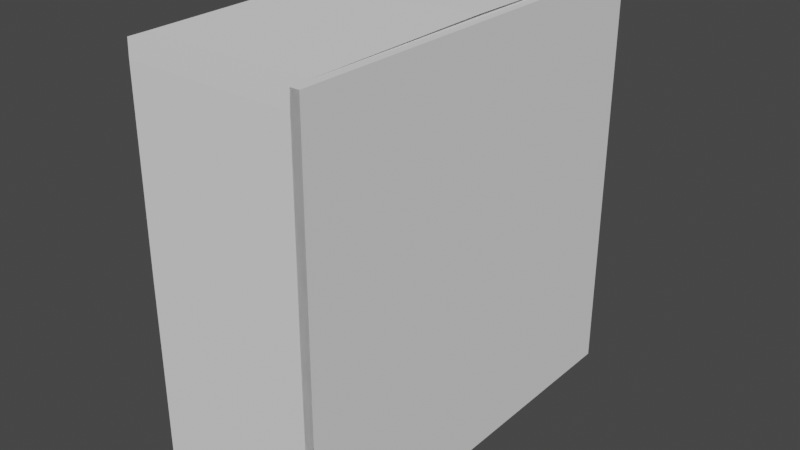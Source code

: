 # Source: SmallBookcase.blend  (saved by Blender 2.83.19; exported with 4.5.12 LTS)
import bpy
from mathutils import Matrix  # noqa: F401  (used for matrix-valued properties, if any)

bpy.ops.wm.read_factory_settings(use_empty=True)
scene = bpy.context.scene
scene.name = 'Scene'

# ---- collections
col_collection = bpy.data.collections.new('Collection'); scene.collection.children.link(col_collection)

# ---- world
world_world = bpy.data.worlds.new('World'); scene.world = world_world
world_world.use_nodes = True; world_world.node_tree.nodes.clear()
_N = world_world.node_tree.nodes; _L = world_world.node_tree.links
n0 = _N.new('ShaderNodeOutputWorld'); n0.name = 'World Output'; n0.location = (300, 300)
n1 = _N.new('ShaderNodeBackground'); n1.name = 'Background'; n1.location = (10, 300)
n1.inputs[0].default_value = (0.05088, 0.05088, 0.05088, 1.0)
_L.new(n1.outputs[0], n0.inputs[0])
n0.is_active_output = True
world_world.color = (0.05088, 0.05088, 0.05088)
world_world.use_sun_shadow = False
world_world.sun_shadow_jitter_overblur = 0.0

# ---- meshes
me_cube_002 = bpy.data.meshes.new('Cube.002')
me_cube_002.from_pydata([(0.07859, -1.42, -3.147), (0.07859, -1.42, -3.305), (0.07859, -1.578, -3.147), (0.07859, -1.578, -3.305), (0.9565, 1.842, -0.03806), (0.9565, -1.578, -3.305), (0.9565, 0.1706, -1.618), (0.9565, -1.578, -3.147), (0.07859, 0.1059, -3.143), (0.07859, 0.1059, -3.3), (0.07859, 0.1743, -3.143), (0.07859, 0.1743, -3.3), (0.07859, 1.71, -3.134), (0.07859, 1.71, -3.291), (0.07859, 1.846, -3.134), (0.07859, 1.846, -3.291), (0.07859, -1.42, -1.635), (0.07859, -1.578, -1.635), (0.07859, -1.42, -1.557), (0.07859, -1.578, -1.557), (0.07859, -1.411, -0.02165), (0.07859, -1.569, -0.02165), (0.07859, -1.407, 0.1196), (0.07859, -1.564, 0.1196), (0.07859, 0.09773, -0.01072), (0.07859, 0.1023, 0.1305), (0.07859, 0.1633, -0.01072), (0.07859, 0.1679, 0.1305), (0.07859, 1.694, -0.03259), (0.07859, 1.699, 0.1087), (0.07859, 1.842, -0.03806), (0.07859, 1.846, 0.1032), (0.07859, 1.694, -1.558), (0.07859, 1.842, -1.564), (0.07859, 1.694, -1.618), (0.07859, 1.842, -1.624), (0.07859, 1.7, -3.127), (0.07859, 1.847, -3.133), (0.07859, 0.1005, -1.612), (0.07859, 0.1688, -1.612), (0.07859, 0.1005, -1.541), (0.07859, 0.1688, -1.541), (0.07859, 0.09499, 0.001129), (0.07859, 0.1633, 0.001129), (0.07859, 0.1105, -1.624), (0.07859, 0.1105, -1.546), (0.07859, 0.1706, -1.618), (0.07859, 0.1706, -1.541), (0.07859, 1.702, -1.629), (0.07859, 1.702, -1.552), (0.07859, -1.578, -3.147), (0.07859, -1.42, -3.147), (0.07859, -1.42, -3.305), (0.07859, -1.578, -3.305), (0.9565, 0.1706, -1.618), (0.9565, -1.564, 0.1196), (0.9565, -1.564, 0.1196), (0.07859, 0.1059, -3.143), (0.07859, 0.1059, -3.3), (0.07859, 0.1743, -3.143), (0.07859, 0.1743, -3.3), (0.07859, 1.71, -3.134), (0.07859, 1.71, -3.291), (0.07859, 1.846, -3.134), (0.07859, 1.846, -3.291), (0.07859, -1.578, -1.635), (0.07859, -1.42, -1.635), (0.07859, -1.578, -1.557), (0.07859, -1.42, -1.557), (0.07859, -1.569, -0.02165), (0.07859, -1.411, -0.02165), (0.07859, -1.564, 0.1196), (0.07859, -1.407, 0.1196), (0.07859, 0.09773, -0.01072), (0.07859, 0.1023, 0.1305), (0.07859, 0.1633, -0.01072), (0.07859, 0.1679, 0.1305), (0.07859, 1.694, -0.03259), (0.07859, 1.699, 0.1087), (0.07859, 1.842, -0.03806), (0.07859, 1.694, -1.558), (0.07859, 1.842, -1.564), (0.07859, 1.694, -1.618), (0.07859, 1.842, -1.624), (0.07859, 1.7, -3.127), (0.07859, 1.847, -3.133), (0.07859, 0.1688, -1.612), (0.07859, 0.1005, -1.612), (0.07859, 0.1688, -1.541), (0.07859, 0.1005, -1.541), (0.07859, 0.1633, 0.001129), (0.07859, 0.09499, 0.001129), (0.07859, 0.1105, -1.624), (0.07859, 0.1105, -1.546), (0.07859, 0.1706, -1.618), (0.07859, 0.1706, -1.541), (0.07859, 1.702, -1.629), (0.07859, 1.702, -1.552), (0.9565, 1.842, -0.03806), (0.9565, 1.694, -0.03259), (0.9565, 1.694, -0.03259), (0.9565, 0.1059, -3.143), (0.9565, -1.42, -3.147), (0.9565, 0.1743, -3.3), (0.9565, 0.1743, -3.3), (0.9565, 0.1059, -3.3), (0.9565, 1.71, -3.291), (0.9565, 1.71, -3.291), (0.9565, 0.1005, -1.612), (0.9565, 0.1005, -1.612), (0.9565, 1.71, -3.134), (0.9565, 0.1743, -3.143), (0.9565, 1.846, -3.134), (0.9565, 1.846, -3.291), (0.9565, 0.1059, -3.143), (0.9565, -1.42, -1.635), (0.9565, -1.578, -1.635), (0.9565, -1.569, -0.02165), (0.9565, -1.569, -0.02165), (0.9565, -1.578, -1.557), (0.9565, -1.578, -1.557), (0.9565, 1.702, -1.629), (0.9565, 1.702, -1.629), (0.9565, -1.42, -1.557), (0.9565, -1.411, -0.02165), (0.9565, -1.407, 0.1196), (0.9565, 1.702, -1.552), (0.9565, 1.702, -1.552), (0.9565, 0.1743, -3.143), (0.9565, 0.09773, -0.01072), (0.9565, 0.1023, 0.1305), (0.9565, 0.1688, -1.612), (0.9565, 0.1688, -1.612), (0.9565, 0.1633, -0.01072), (0.9565, 0.1679, 0.1305), (0.9565, 1.699, 0.1087), (0.9565, 1.846, 0.1032), (0.9565, -1.42, -1.557), (0.9565, 1.694, -1.558), (0.9565, 1.842, -1.564), (0.9565, -1.411, -0.02165), (0.9565, 1.694, -1.618), (0.9565, 1.842, -1.624), (0.9565, 1.7, -3.127), (0.9565, 1.847, -3.133), (0.9565, -1.578, -3.147), (0.9565, 0.1688, -1.541), (0.9565, 0.1005, -1.541), (0.9565, 0.1633, 0.001129), (0.9565, 0.09499, 0.001129), (0.9565, 0.1706, -1.541), (0.9565, 0.1706, -1.541), (0.9565, 0.1105, -1.624), (0.9565, 0.1105, -1.546), (0.9565, 0.1105, -1.546), (0.9565, -1.42, -3.147), (0.9565, -1.42, -3.305), (0.9565, -1.578, -3.305), (0.9565, 0.1059, -3.3), (0.9565, 1.71, -3.134), (0.9565, 1.846, -3.134), (0.9565, 1.846, -3.291), (0.9565, -1.578, -1.635), (0.9565, -1.42, -1.635), (0.9565, -1.407, 0.1196), (0.9565, 0.09773, -0.01072), (0.9565, 0.1023, 0.1305), (0.9565, 0.1633, -0.01072), (0.9565, 0.1679, 0.1305), (0.9565, 1.699, 0.1087), (0.9565, 1.694, -1.558), (0.9565, 1.842, -1.564), (0.9565, 1.694, -1.618), (0.9565, 1.842, -1.624), (0.9565, 1.7, -3.127), (0.9565, 1.847, -3.133), (0.9565, 0.1688, -1.541), (0.9565, 0.1005, -1.541), (0.9565, 0.1633, 0.001129), (0.9565, 0.09499, 0.001129), (0.9565, 0.1105, -1.624), (0.07859, 0.1706, -1.618), (0.07859, 0.1706, -1.541), (0.07859, 1.702, -1.629), (0.07859, 1.702, -1.552), (0.07859, 0.1688, -1.541), (0.07859, 0.1005, -1.541), (0.07859, 0.1633, 0.001129), (0.07859, 0.09499, 0.001129), (0.07859, 1.694, -0.03259), (0.07859, 1.842, -0.03806), (0.07859, 1.694, -1.558), (0.07859, 1.842, -1.564), (0.07859, 1.694, -0.03259), (0.07859, 1.842, -0.03806), (0.07859, 1.694, -1.558), (0.07859, 1.842, -1.564), (0.07859, 1.694, -0.03259), (0.07859, 1.842, -0.03806), (0.07859, 1.694, -1.558), (0.07859, 1.842, -1.564), (0.9565, -1.411, -0.02165), (0.9565, -1.407, 0.1196), (0.9565, 0.09773, -0.01072), (0.9565, 0.1023, 0.1305), (0.9565, -1.42, -1.635), (0.9565, -1.42, -1.557), (0.9565, 0.1105, -1.624), (0.9565, 0.1105, -1.546), (0.9565, -1.42, -1.635), (0.9565, -1.42, -1.557), (0.9565, 0.1105, -1.624), (0.9565, 0.1105, -1.546), (0.9565, -1.411, -0.02165), (0.9565, -1.407, 0.1196), (0.9565, 0.09773, -0.01072), (0.9565, 0.1023, 0.1305), (0.9565, -1.411, -0.02165), (0.9565, -1.407, 0.1196), (0.9565, 0.09773, -0.01072), (0.9565, 0.1023, 0.1305), (0.9565, -1.432, 0.02282), (0.9565, -1.432, 0.1003), (1.028, -1.578, -3.305), (1.028, 1.846, -3.291), (0.9565, 0.1706, -1.618), (0.9565, 0.1706, -1.541), (0.9565, 1.702, -1.629), (0.9565, 1.702, -1.552), (0.9565, 0.1706, -1.618), (0.9565, 0.1706, -1.541), (0.9565, 1.702, -1.629), (0.9565, 1.702, -1.552), (0.9565, 0.1706, -1.618), (0.9565, 0.1706, -1.541), (0.9565, 1.702, -1.629), (0.9565, 1.702, -1.552), (1.028, -1.564, 0.1196), (1.028, 1.846, 0.1032), (0.9528, 1.752, -3.235), (0.9528, 1.752, -3.153), (0.07803, -1.42, -3.147), (0.07803, -1.578, -3.147), (0.07859, -1.578, -3.147), (0.9565, -1.578, -3.147), (0.07859, -1.578, -3.147), (0.9565, -1.578, -3.147), (0.07803, -1.42, -3.305), (0.07803, -1.578, -3.305), (-0.4182, 1.694, -0.03259), (-0.4182, 1.699, 0.1087), (-0.4182, 1.842, -0.03806), (-0.4182, 1.846, 0.1032), (-0.4182, -1.578, -3.147), (-0.4182, -1.42, -3.147), (-0.4182, -1.42, -3.305), (-0.4187, -1.578, -3.147), (-0.4187, -1.42, -3.147), (-0.4182, 0.1059, -3.143), (-0.4182, 0.1059, -3.3), (-0.4182, 0.1743, -3.143), (-0.4182, 0.1743, -3.3), (-0.4182, 1.71, -3.134), (-0.4182, 1.71, -3.291), (-0.4182, 1.846, -3.134), (-0.4182, 1.846, -3.291), (-0.4182, -1.578, -1.635), (-0.4182, -1.42, -1.635), (-0.4182, -1.578, -1.557), (-0.4182, -1.42, -1.557), (-0.4182, -1.569, -0.02165), (-0.4182, -1.411, -0.02165), (-0.4182, -1.564, 0.1196), (-0.4182, -1.407, 0.1196), (-0.4182, 0.09773, -0.01072), (-0.4182, 0.1023, 0.1305), (-0.4182, 0.1633, -0.01072), (-0.4182, 0.1679, 0.1305), (-0.4182, 1.694, -0.03259), (-0.4182, 1.699, 0.1087), (-0.4182, 1.694, -1.558), (-0.4182, 1.842, -1.564), (-0.4182, 1.694, -1.618), (-0.4182, 1.842, -1.624), (-0.4182, 1.7, -3.127), (-0.4182, 1.847, -3.133), (-0.4182, 0.1688, -1.612), (-0.4182, 0.1005, -1.612), (-0.4182, 0.1105, -1.624), (-0.4182, 0.1105, -1.546), (-0.4182, 0.1706, -1.618), (-0.4182, 0.1706, -1.541), (-0.4182, 0.1706, -1.618), (-0.4182, 0.1706, -1.541), (-0.4182, 1.702, -1.629), (-0.4182, 1.702, -1.552), (-0.4182, 0.1688, -1.541), (-0.4182, 0.1005, -1.541), (-0.4182, 0.1633, 0.001129), (-0.4182, 0.09499, 0.001129), (-0.4182, 1.694, -0.03259), (-0.4182, 1.842, -0.03806), (-0.4182, 1.694, -1.558), (-0.4182, 1.842, -1.564), (-0.4187, -1.578, -3.305), (-0.4187, -1.42, -3.305), (0.5886, -1.564, 0.1196), (0.5886, 1.846, 0.1032), (0.5886, -1.578, -3.305), (0.5886, 1.846, -3.291)], [(1, 3), (1, 9), (41, 88), (89, 40), (114, 155), (159, 128), (178, 179), (50, 243), (145, 244), (243, 245), (244, 246)], [(14, 63, 61, 12), (113, 112, 160, 161), (43, 90, 91, 42), (28, 77, 80, 32), (13, 62, 64, 15), (23, 71, 69, 21), (15, 64, 63, 14), (161, 136, 238, 224), (56, 118, 117, 55), (49, 97, 95, 47), (22, 72, 71, 23), (46, 94, 96, 48), (66, 51, 254, 267), (30, 79, 77, 28), (11, 60, 62, 13), (21, 69, 67, 19), (48, 96, 97, 49), (18, 68, 70, 20), (106, 113, 161, 107), (47, 95, 93, 45), (81, 83, 283, 281), (82, 80, 280, 282), (28, 29, 250, 249), (61, 63, 264, 262), (64, 62, 263, 265), (63, 64, 265, 264), (59, 61, 262, 260), (80, 81, 281, 280), (62, 60, 261, 263), (241, 247, 305, 257), (247, 248, 304, 305), (76, 78, 279, 277), (80, 77, 189, 191), (248, 242, 256, 304), (77, 75, 276, 278), (93, 95, 291, 289), (87, 89, 88, 86), (60, 58, 259, 261), (78, 77, 278, 279), (94, 95, 182, 181), (33, 81, 79, 30), (20, 70, 73, 24), (99, 138, 170, 100), (25, 74, 72, 22), (0, 51, 66, 16), (32, 80, 82, 34), (17, 65, 50, 2), (35, 83, 81, 33), (112, 110, 159, 160), (24, 73, 75, 26), (16, 66, 92, 44), (36, 84, 85, 37), (27, 76, 74, 25), (45, 93, 68, 18), (34, 82, 84, 36), (28, 77, 78, 29), (19, 67, 65, 17), (37, 85, 83, 35), (9, 58, 60, 11), (26, 75, 77, 28), (44, 92, 94, 46), (3, 53, 50, 2), (29, 78, 76, 27), (126, 151, 150, 127), (237, 223, 224, 238), (125, 56, 55, 164), (54, 122, 121, 6), (98, 99, 100, 4), (104, 106, 107, 103), (157, 161, 224, 223), (118, 119, 120, 117), (122, 126, 127, 121), (136, 56, 237, 238), (123, 124, 140, 137), (151, 153, 154, 150), (157, 145, 242, 248), (166, 164, 202, 204), (108, 132, 176, 177), (154, 137, 206, 208), (154, 180, 6, 150), (6, 121, 227, 225), (139, 98, 4, 171), (124, 129, 165, 140), (130, 125, 164, 166), (102, 115, 163, 155), (138, 141, 172, 170), (116, 7, 145, 162), (142, 139, 171, 173), (129, 133, 167, 165), (115, 152, 180, 163), (143, 144, 175, 174), (56, 157, 223, 237), (134, 130, 166, 168), (153, 123, 137, 154), (141, 143, 174, 172), (99, 135, 169, 100), (119, 116, 162, 120), (144, 142, 173, 175), (105, 104, 103, 158), (133, 99, 100, 167), (152, 54, 6, 180), (5, 7, 145, 157), (135, 134, 168, 169), (48, 49, 126, 122), (21, 19, 119, 118), (11, 13, 106, 104), (46, 48, 122, 54), (22, 23, 56, 125), (12, 10, 111, 110), (31, 29, 135, 136), (49, 47, 151, 126), (39, 41, 146, 131), (15, 14, 112, 113), (23, 21, 118, 56), (40, 38, 109, 147), (13, 15, 113, 106), (28, 32, 138, 99), (43, 42, 149, 148), (14, 12, 110, 112), (33, 30, 98, 139), (156, 157, 248, 247), (53, 3, 5, 157), (20, 24, 129, 124), (25, 22, 125, 130), (0, 16, 115, 102), (32, 34, 141, 138), (17, 2, 7, 116), (35, 33, 139, 142), (24, 26, 133, 129), (16, 44, 152, 115), (36, 37, 144, 143), (8, 0, 102, 101), (27, 25, 130, 134), (45, 18, 123, 153), (34, 36, 143, 141), (19, 17, 116, 119), (37, 35, 142, 144), (9, 11, 104, 105), (26, 28, 99, 133), (44, 46, 54, 152), (58, 9, 105, 158), (52, 58, 158, 156), (29, 27, 134, 135), (47, 45, 153, 151), (145, 155, 241, 242), (18, 20, 124, 123), (30, 31, 136, 98), (94, 92, 288, 290), (95, 97, 184, 182), (97, 96, 183, 184), (96, 94, 181, 183), (74, 76, 277, 275), (190, 192, 196, 194), (77, 79, 190, 189), (79, 81, 192, 190), (81, 80, 191, 192), (195, 193, 197, 199), (192, 191, 195, 196), (191, 189, 193, 195), (189, 190, 194, 193), (95, 94, 290, 291), (193, 194, 198, 197), (194, 196, 200, 198), (196, 195, 199, 200), (204, 202, 214, 216), (165, 166, 204, 203), (164, 140, 201, 202), (140, 165, 203, 201), (205, 207, 211, 209), (180, 154, 208, 207), (163, 180, 207, 205), (137, 163, 205, 206), (206, 205, 209, 210), (208, 206, 210, 212), (215, 216, 220, 219), (203, 204, 216, 215), (201, 203, 215, 213), (202, 201, 213, 214), (213, 215, 219, 217), (214, 213, 217, 218), (216, 214, 218, 220), (210, 209, 221, 222), (225, 227, 231, 229), (150, 6, 225, 226), (127, 150, 226, 228), (121, 127, 228, 227), (229, 231, 235, 233), (226, 225, 229, 230), (228, 226, 230, 232), (227, 228, 232, 231), (114, 128, 260, 258), (232, 230, 234, 236), (231, 232, 236, 235), (235, 236, 240, 239), (56, 136, 307, 306), (155, 156, 247, 241), (250, 252, 251, 249), (257, 305, 304, 256), (254, 258, 259, 255), (258, 260, 261, 259), (260, 262, 263, 261), (262, 264, 265, 263), (253, 266, 267, 254), (266, 268, 269, 267), (268, 270, 271, 269), (270, 272, 273, 271), (273, 275, 274, 271), (275, 277, 276, 274), (277, 279, 278, 276), (281, 283, 282, 280), (283, 285, 284, 282), (269, 289, 288, 267), (289, 291, 290, 288), (293, 295, 294, 292), (301, 303, 302, 300), (85, 84, 284, 285), (50, 65, 266, 253), (31, 30, 251, 252), (84, 82, 282, 284), (30, 28, 249, 251), (83, 85, 285, 283), (181, 182, 293, 292), (29, 31, 252, 250), (87, 86, 286, 287), (184, 183, 294, 295), (65, 67, 268, 266), (183, 181, 292, 294), (51, 50, 253, 254), (182, 184, 295, 293), (70, 68, 269, 271), (52, 51, 254, 255), (67, 69, 270, 268), (242, 241, 257, 256), (71, 72, 273, 272), (197, 198, 301, 300), (200, 199, 302, 303), (69, 71, 272, 270), (199, 197, 300, 302), (185, 186, 297, 296), (198, 200, 303, 301), (73, 70, 271, 274), (188, 187, 298, 299), (72, 74, 275, 273), (92, 66, 267, 288), (58, 52, 255, 259), (68, 93, 289, 269), (75, 73, 274, 276), (51, 57, 258, 254), (71, 237, 223, 53), (306, 307, 309, 308), (157, 56, 306, 308), (161, 157, 308, 309), (136, 161, 309, 307)])
_uv = me_cube_002.uv_layers.new(name='UVMap')
_uv.uv.foreach_set('vector', [0.0, 0.0, 0.0, 0.0, 0.0, 0.0, 0.0, 0.0, 0.0, 0.0, 0.0, 0.0, 0.0, 0.0, 0.0, 0.0, 0.0, 0.0, 0.0, 0.0, 0.0, 0.0, 0.0, 0.0, 0.0, 0.0, 0.0, 0.0, 0.0, 0.0, 0.0, 0.0, 0.0, 0.0, 0.0, 0.0, 0.0, 0.0, 0.0, 0.0, 0.0, 0.0, 0.0, 0.0, 0.0, 0.0, 0.0, 0.0, 0.0, 0.0, 0.0, 0.0, 0.0, 0.0, 0.0, 0.0, 0.0, 0.0, 0.0, 0.0, 0.0, 0.0, 0.0, 0.0, 0.0, 0.0, 0.0, 0.0, 0.0, 0.0, 0.0, 0.0, 0.0, 0.0, 0.0, 0.0, 0.0, 0.0, 0.0, 0.0, 0.0, 0.0, 0.0, 0.0, 0.0, 0.0, 0.0, 0.0, 0.0, 0.0, 0.0, 0.0, 0.0, 0.0, 0.0, 0.0, 0.0, 0.0, 0.0, 0.0, 0.0, 0.0, 0.0, 0.0, 0.375, 0.0, 0.375, 0.0, 0.375, 0.0, 0.375, 0.0, 0.0, 0.0, 0.0, 0.0, 0.0, 0.0, 0.0, 0.0, 0.0, 0.0, 0.0, 0.0, 0.0, 0.0, 0.0, 0.0, 0.0, 0.0, 0.0, 0.0, 0.0, 0.0, 0.0, 0.0, 0.0, 0.0, 0.0, 0.0, 0.0, 0.0, 0.0, 0.0, 0.0, 0.0, 0.0, 0.0, 0.0, 0.0, 0.0, 0.0, 0.0, 0.0, 0.0, 0.0, 0.0, 0.0, 0.0, 0.0, 0.0, 0.0, 0.0, 0.0, 0.0, 0.0, 0.0, 0.0, 0.0, 0.0, 0.0, 0.0, 0.0, 0.0, 0.0, 0.0, 0.375, 0.0, 0.375, 0.0, 0.375, 0.0, 0.375, 0.0, 0.0, 0.0, 0.0, 0.0, 0.0, 0.0, 0.0, 0.0, 0.0, 0.0, 0.0, 0.0, 0.0, 0.0, 0.0, 0.0, 0.0, 0.0, 0.0, 0.0, 0.0, 0.0, 0.0, 0.0, 0.0, 0.0, 0.0, 0.0, 0.0, 0.0, 0.0, 0.0, 0.375, 0.0, 0.375, 0.0, 0.375, 0.0, 0.375, 0.0, 0.0, 0.0, 0.0, 0.0, 0.0, 0.0, 0.0, 0.0, 0.375, 0.0, 0.625, 0.0, 0.625, 0.0, 0.375, 0.0, 0.0, 0.0, 0.0, 0.0, 0.0, 0.0, 0.0, 0.0, 0.0, 0.0, 0.0, 0.0, 0.0, 0.0, 0.0, 0.0, 0.0, 0.0, 0.0, 0.0, 0.0, 0.0, 0.0, 0.0, 0.625, 0.25, 0.375, 0.25, 0.375, 0.25, 0.625, 0.25, 0.0, 0.0, 0.0, 0.0, 0.0, 0.0, 0.0, 0.0, 0.0, 0.0, 0.0, 0.0, 0.0, 0.0, 0.0, 0.0, 0.375, 0.0, 0.375, 0.0, 0.375, 0.0, 0.375, 0.0, 0.0, 0.0, 0.0, 0.0, 0.0, 0.0, 0.0, 0.0, 0.375, 0.0, 0.375, 0.0, 0.375, 0.0, 0.375, 0.0, 0.375, 0.0, 0.375, 0.0, 0.375, 0.0, 0.375, 0.0, 0.0, 0.0, 0.0, 0.0, 0.0, 0.0, 0.0, 0.0, 0.0, 0.0, 0.0, 0.0, 0.0, 0.0, 0.0, 0.0, 0.0, 0.0, 0.0, 0.0, 0.0, 0.0, 0.0, 0.0, 0.0, 0.0, 0.0, 0.0, 0.0, 0.0, 0.0, 0.0, 0.0, 0.0, 0.0, 0.0, 0.0, 0.0, 0.0, 0.0, 0.0, 0.0, 0.0, 0.0, 0.0, 0.0, 0.0, 0.0, 0.0, 0.0, 0.0, 0.0, 0.0, 0.0, 0.0, 0.0, 0.0, 0.0, 0.0, 0.0, 0.0, 0.0, 0.0, 0.0, 0.0, 0.0, 0.0, 0.0, 0.0, 0.0, 0.0, 0.0, 0.0, 0.0, 0.0, 0.0, 0.0, 0.0, 0.0, 0.0, 0.0, 0.0, 0.0, 0.0, 0.0, 0.0, 0.0, 0.0, 0.0, 0.0, 0.0, 0.0, 0.0, 0.0, 0.0, 0.0, 0.0, 0.0, 0.0, 0.0, 0.0, 0.0, 0.0, 0.0, 0.0, 0.0, 0.0, 0.0, 0.0, 0.0, 0.0, 0.0, 0.0, 0.0, 0.0, 0.0, 0.0, 0.0, 0.0, 0.0, 0.375, 0.0, 0.375, 0.0, 0.375, 0.0, 0.375, 0.0, 0.0, 0.0, 0.0, 0.0, 0.0, 0.0, 0.0, 0.0, 0.0, 0.0, 0.0, 0.0, 0.0, 0.0, 0.0, 0.0, 0.0, 0.0, 0.0, 0.0, 0.0, 0.0, 0.0, 0.0, 0.0, 0.0, 0.0, 0.0, 0.0, 0.0, 0.0, 0.0, 0.0, 0.0, 0.0, 0.0, 0.0, 0.0, 0.0, 0.0, 0.625, 0.25, 0.625, 0.25, 0.375, 0.25, 0.375, 0.25, 0.0, 0.0, 0.0, 0.0, 0.0, 0.0, 0.0, 0.0, 0.0, 0.0, 0.0, 0.0, 0.0, 0.0, 0.0, 0.0, 0.0, 0.0, 0.0, 0.0, 0.0, 0.0, 0.0, 0.0, 0.0, 0.0, 0.0, 0.0, 0.0, 0.0, 0.0, 0.0, 0.0, 0.0, 0.0, 0.0, 0.0, 0.0, 0.0, 0.0, 0.375, 0.0, 0.375, 0.0, 0.375, 0.0, 0.375, 0.0, 0.0, 0.0, 0.0, 0.0, 0.0, 0.0, 0.0, 0.0, 0.0, 0.0, 0.0, 0.0, 0.0, 0.0, 0.0, 0.0, 0.0, 0.0, 0.0, 0.0, 0.0, 0.0, 0.0, 0.0, 0.0, 0.0, 0.0, 0.0, 0.0, 0.0, 0.0, 0.0, 0.0, 0.0, 0.0, 0.0, 0.0, 0.0, 0.0, 0.0, 0.0, 0.0, 0.0, 0.0, 0.0, 0.0, 0.0, 0.0, 0.0, 0.0, 0.0, 0.0, 0.0, 0.0, 0.0, 0.0, 0.625, 0.25, 0.375, 0.25, 0.375, 0.25, 0.625, 0.25, 0.0, 0.0, 0.0, 0.0, 0.0, 0.0, 0.0, 0.0, 0.375, 0.0, 0.375, 0.0, 0.375, 0.0, 0.375, 0.0, 0.0, 0.0, 0.0, 0.0, 0.0, 0.0, 0.0, 0.0, 0.375, 0.0, 0.375, 0.0, 0.375, 0.0, 0.375, 0.0, 0.0, 0.0, 0.0, 0.0, 0.0, 0.0, 0.0, 0.0, 0.0, 0.0, 0.0, 0.0, 0.0, 0.0, 0.0, 0.0, 0.0, 0.0, 0.0, 0.0, 0.0, 0.0, 0.0, 0.0, 0.0, 0.0, 0.0, 0.0, 0.0, 0.0, 0.0, 0.0, 0.0, 0.0, 0.0, 0.0, 0.0, 0.0, 0.0, 0.0, 0.0, 0.0, 0.0, 0.0, 0.0, 0.0, 0.0, 0.0, 0.0, 0.0, 0.0, 0.0, 0.0, 0.0, 0.0, 0.0, 0.0, 0.0, 0.0, 0.0, 0.0, 0.0, 0.0, 0.0, 0.0, 0.0, 0.0, 0.0, 0.0, 0.0, 0.0, 0.0, 0.0, 0.0, 0.0, 0.0, 0.0, 0.0, 0.0, 0.0, 0.0, 0.0, 0.0, 0.0, 0.0, 0.0, 0.0, 0.0, 0.0, 0.0, 0.0, 0.0, 0.0, 0.0, 0.0, 0.0, 0.0, 0.0, 0.0, 0.0, 0.0, 0.0, 0.0, 0.0, 0.0, 0.0, 0.0, 0.0, 0.0, 0.0, 0.0, 0.0, 0.0, 0.0, 0.0, 0.0, 0.0, 0.0, 0.0, 0.0, 0.375, 0.0, 0.375, 0.0, 0.375, 0.0, 0.375, 0.0, 0.0, 0.0, 0.0, 0.0, 0.0, 0.0, 0.0, 0.0, 0.0, 0.0, 0.0, 0.0, 0.0, 0.0, 0.0, 0.0, 0.0, 0.0, 0.0, 0.0, 0.0, 0.0, 0.0, 0.0, 0.0, 0.0, 0.0, 0.0, 0.0, 0.0, 0.0, 0.0, 0.0, 0.0, 0.0, 0.0, 0.0, 0.0, 0.0, 0.0, 0.625, 0.25, 0.375, 0.25, 0.375, 0.25, 0.625, 0.25, 0.0, 0.0, 0.0, 0.0, 0.0, 0.0, 0.0, 0.0, 0.0, 0.0, 0.0, 0.0, 0.0, 0.0, 0.0, 0.0, 0.0, 0.0, 0.0, 0.0, 0.0, 0.0, 0.0, 0.0, 0.0, 0.0, 0.0, 0.0, 0.0, 0.0, 0.0, 0.0, 0.0, 0.0, 0.0, 0.0, 0.0, 0.0, 0.0, 0.0, 0.0, 0.0, 0.0, 0.0, 0.0, 0.0, 0.0, 0.0, 0.0, 0.0, 0.0, 0.0, 0.0, 0.0, 0.0, 0.0, 0.375, 0.0, 0.375, 0.0, 0.375, 0.0, 0.375, 0.0, 0.0, 0.0, 0.0, 0.0, 0.0, 0.0, 0.0, 0.0, 0.0, 0.0, 0.0, 0.0, 0.0, 0.0, 0.0, 0.0, 0.0, 0.0, 0.0, 0.0, 0.0, 0.0, 0.0, 0.0, 0.0, 0.0, 0.0, 0.0, 0.0, 0.0, 0.0, 0.0, 0.0, 0.0, 0.0, 0.0, 0.0, 0.0, 0.0, 0.0, 0.0, 0.0, 0.0, 0.0, 0.0, 0.0, 0.0, 0.0, 0.0, 0.0, 0.0, 0.0, 0.0, 0.0, 0.0, 0.0, 0.0, 0.0, 0.0, 0.0, 0.0, 0.0, 0.0, 0.0, 0.0, 0.0, 0.0, 0.0, 0.0, 0.0, 0.0, 0.0, 0.0, 0.0, 0.0, 0.0, 0.0, 0.0, 0.0, 0.0, 0.0, 0.0, 0.0, 0.0, 0.0, 0.0, 0.0, 0.0, 0.625, 0.25, 0.625, 0.25, 0.625, 0.25, 0.625, 0.25, 0.0, 0.0, 0.0, 0.0, 0.0, 0.0, 0.0, 0.0, 0.0, 0.0, 0.0, 0.0, 0.0, 0.0, 0.0, 0.0, 0.0, 0.0, 0.0, 0.0, 0.0, 0.0, 0.0, 0.0, 0.0, 0.0, 0.0, 0.0, 0.0, 0.0, 0.0, 0.0, 0.0, 0.0, 0.0, 0.0, 0.0, 0.0, 0.0, 0.0, 0.0, 0.0, 0.0, 0.0, 0.0, 0.0, 0.0, 0.0, 0.0, 0.0, 0.0, 0.0, 0.0, 0.0, 0.0, 0.0, 0.0, 0.0, 0.0, 0.0, 0.0, 0.0, 0.0, 0.0, 0.0, 0.0, 0.0, 0.0, 0.0, 0.0, 0.0, 0.0, 0.0, 0.0, 0.0, 0.0, 0.0, 0.0, 0.0, 0.0, 0.0, 0.0, 0.0, 0.0, 0.0, 0.0, 0.0, 0.0, 0.0, 0.0, 0.0, 0.0, 0.0, 0.0, 0.0, 0.0, 0.0, 0.0, 0.0, 0.0, 0.0, 0.0, 0.0, 0.0, 0.0, 0.0, 0.0, 0.0, 0.0, 0.0, 0.0, 0.0, 0.0, 0.0, 0.0, 0.0, 0.0, 0.0, 0.0, 0.0, 0.0, 0.0, 0.0, 0.0, 0.0, 0.0, 0.0, 0.0, 0.0, 0.0, 0.0, 0.0, 0.0, 0.0, 0.0, 0.0, 0.0, 0.0, 0.0, 0.0, 0.0, 0.0, 0.0, 0.0, 0.0, 0.0, 0.0, 0.0, 0.0, 0.0, 0.0, 0.0, 0.625, 0.0, 0.625, 0.0, 0.625, 0.0, 0.625, 0.0, 0.0, 0.0, 0.0, 0.0, 0.0, 0.0, 0.0, 0.0, 0.0, 0.0, 0.0, 0.0, 0.0, 0.0, 0.0, 0.0, 0.375, 0.25, 0.375, 0.0, 0.375, 0.0, 0.375, 0.25, 0.0, 0.0, 0.0, 0.0, 0.0, 0.0, 0.0, 0.0, 0.375, 0.0, 0.375, 0.0, 0.375, 0.0, 0.375, 0.0, 0.0, 0.0, 0.0, 0.0, 0.0, 0.0, 0.0, 0.0, 0.0, 0.0, 0.0, 0.0, 0.0, 0.0, 0.0, 0.0, 0.0, 0.0, 0.0, 0.0, 0.0, 0.0, 0.0, 0.0, 0.0, 0.0, 0.0, 0.0, 0.0, 0.0, 0.0, 0.0, 0.0, 0.0, 0.0, 0.0, 0.0, 0.0, 0.0, 0.0, 0.0, 0.0, 0.0, 0.0, 0.0, 0.0, 0.0, 0.0, 0.375, 0.0, 0.375, 0.0, 0.375, 0.0, 0.375, 0.0, 0.0, 0.0, 0.0, 0.0, 0.0, 0.0, 0.0, 0.0, 0.375, 0.0, 0.375, 0.0, 0.375, 0.0, 0.375, 0.0, 0.0, 0.0, 0.0, 0.0, 0.0, 0.0, 0.0, 0.0, 0.375, 0.0, 0.375, 0.0, 0.375, 0.0, 0.375, 0.0, 0.0, 0.0, 0.0, 0.0, 0.0, 0.0, 0.0, 0.0, 0.375, 0.0, 0.375, 0.0, 0.375, 0.0, 0.375, 0.0, 0.375, 0.0, 0.375, 0.0, 0.375, 0.0, 0.375, 0.0, 0.375, 0.0, 0.375, 0.0, 0.375, 0.0, 0.375, 0.0, 0.0, 0.0, 0.0, 0.0, 0.0, 0.0, 0.0, 0.0, 0.375, 0.0, 0.375, 0.0, 0.375, 0.0, 0.375, 0.0, 0.0, 0.0, 0.0, 0.0, 0.0, 0.0, 0.0, 0.0, 0.375, 0.0, 0.375, 0.0, 0.375, 0.0, 0.375, 0.0, 0.375, 0.0, 0.375, 0.0, 0.375, 0.0, 0.375, 0.0, 0.0, 0.0, 0.0, 0.0, 0.0, 0.0, 0.0, 0.0, 0.0, 0.0, 0.0, 0.0, 0.0, 0.0, 0.0, 0.0, 0.375, 0.0, 0.375, 0.0, 0.375, 0.0, 0.375, 0.0, 0.0, 0.0, 0.0, 0.0, 0.0, 0.0, 0.0, 0.0, 0.375, 0.0, 0.375, 0.0, 0.375, 0.0, 0.375, 0.0, 0.375, 0.0, 0.375, 0.0, 0.375, 0.0, 0.375, 0.0, 0.0, 0.0, 0.0, 0.0, 0.0, 0.0, 0.0, 0.0, 0.375, 0.0, 0.375, 0.0, 0.375, 0.0, 0.375, 0.0, 0.375, 0.0, 0.375, 0.0, 0.375, 0.0, 0.375, 0.0, 0.0, 0.0, 0.0, 0.0, 0.0, 0.0, 0.0, 0.0, 0.375, 0.0, 0.375, 0.0, 0.375, 0.0, 0.375, 0.0, 0.0, 0.0, 0.0, 0.0, 0.0, 0.0, 0.0, 0.0, 0.375, 0.0, 0.375, 0.0, 0.375, 0.0, 0.375, 0.0, 0.0, 0.0, 0.0, 0.0, 0.0, 0.0, 0.0, 0.0, 0.375, 0.0, 0.375, 0.0, 0.375, 0.0, 0.375, 0.0, 0.0, 0.0, 0.0, 0.0, 0.0, 0.0, 0.0, 0.0, 0.375, 0.0, 0.375, 0.0, 0.375, 0.0, 0.375, 0.0, 0.0, 0.0, 0.0, 0.0, 0.0, 0.0, 0.0, 0.0, 0.0, 0.0, 0.0, 0.0, 0.0, 0.0, 0.0, 0.0, 0.0, 0.0, 0.0, 0.0, 0.0, 0.0, 0.0, 0.0, 0.375, 0.0, 0.375, 0.0, 0.375, 0.0, 0.375, 0.0, 0.0, 0.0, 0.0, 0.0, 0.0, 0.0, 0.0, 0.0, 0.0, 0.0, 0.0, 0.0, 0.0, 0.0, 0.0, 0.0, 0.0, 0.0, 0.0, 0.0, 0.375, 0.0, 0.375, 0.0, 0.0, 0.0, 0.0, 0.0, 0.0, 0.0, 0.0, 0.0, 0.0, 0.0, 0.0, 0.0, 0.0, 0.0, 0.0, 0.0, 0.0, 0.0, 0.0, 0.0, 0.0, 0.0, 0.0, 0.0, 0.0, 0.0, 0.0, 0.0, 0.0, 0.0, 0.0, 0.0, 0.375, 0.0, 0.625, 0.0, 0.625, 0.0, 0.375, 0.0, 0.375, 0.0, 0.375, 0.0, 0.375, 0.0, 0.375, 0.0, 0.375, 0.0, 0.625, 0.0, 0.625, 0.25, 0.375, 0.25, 0.375, 0.0, 0.375, 0.0, 0.625, 0.0, 0.625, 0.0, 0.375, 0.0, 0.375, 0.0, 0.625, 0.0, 0.625, 0.0, 0.375, 0.0, 0.375, 0.0, 0.625, 0.0, 0.625, 0.0, 0.375, 0.0, 0.375, 0.0, 0.625, 0.0, 0.625, 0.0, 0.375, 0.25, 0.375, 0.25, 0.375, 0.0, 0.375, 0.0, 0.375, 0.25, 0.375, 0.25, 0.375, 0.0, 0.375, 0.0, 0.375, 0.25, 0.375, 0.25, 0.375, 0.0, 0.375, 0.0, 0.375, 0.25, 0.375, 0.25, 0.375, 0.0, 0.375, 0.0, 0.375, 0.0, 0.375, 0.0, 0.375, 0.0, 0.375, 0.0, 0.375, 0.0, 0.375, 0.0, 0.375, 0.0, 0.375, 0.0, 0.375, 0.0, 0.375, 0.0, 0.375, 0.0, 0.375, 0.0, 0.375, 0.0, 0.375, 0.0, 0.375, 0.0, 0.375, 0.0, 0.375, 0.0, 0.375, 0.0, 0.375, 0.0, 0.375, 0.0, 0.375, 0.0, 0.375, 0.0, 0.375, 0.0, 0.375, 0.0, 0.375, 0.0, 0.375, 0.0, 0.375, 0.0, 0.375, 0.0, 0.375, 0.0, 0.375, 0.0, 0.375, 0.0, 0.375, 0.0, 0.375, 0.0, 0.375, 0.0, 0.375, 0.0, 0.375, 0.0, 0.0, 0.0, 0.0, 0.0, 0.0, 0.0, 0.0, 0.0, 0.0, 0.0, 0.0, 0.0, 0.0, 0.0, 0.0, 0.0, 0.375, 0.0, 0.375, 0.0, 0.375, 0.0, 0.375, 0.0, 0.0, 0.0, 0.0, 0.0, 0.0, 0.0, 0.0, 0.0, 0.375, 0.0, 0.375, 0.0, 0.375, 0.0, 0.375, 0.0, 0.0, 0.0, 0.0, 0.0, 0.0, 0.0, 0.0, 0.0, 0.375, 0.0, 0.375, 0.0, 0.375, 0.0, 0.375, 0.0, 0.375, 0.0, 0.375, 0.0, 0.375, 0.0, 0.375, 0.0, 0.375, 0.0, 0.375, 0.0, 0.375, 0.0, 0.375, 0.0, 0.0, 0.0, 0.0, 0.0, 0.0, 0.0, 0.0, 0.0, 0.0, 0.0, 0.0, 0.0, 0.0, 0.0, 0.0, 0.0, 0.0, 0.0, 0.0, 0.0, 0.0, 0.0, 0.0, 0.0, 0.0, 0.0, 0.0, 0.0, 0.0, 0.0, 0.0, 0.0, 0.0, 0.0, 0.0, 0.0, 0.0, 0.0, 0.0, 0.0, 0.0, 0.0, 0.0, 0.0, 0.0, 0.0, 0.0, 0.0, 0.0, 0.0, 0.0, 0.0, 0.0, 0.0, 0.0, 0.0, 0.0, 0.0, 0.0, 0.0, 0.0, 0.0, 0.0, 0.0, 0.375, 0.25, 0.375, 0.0, 0.375, 0.0, 0.375, 0.25, 0.0, 0.0, 0.0, 0.0, 0.0, 0.0, 0.0, 0.0, 0.375, 0.0, 0.375, 0.0, 0.375, 0.0, 0.375, 0.0, 0.375, 0.0, 0.375, 0.0, 0.375, 0.0, 0.375, 0.0, 0.0, 0.0, 0.0, 0.0, 0.0, 0.0, 0.0, 0.0, 0.0, 0.0, 0.0, 0.0, 0.0, 0.0, 0.0, 0.0, 0.375, 0.0, 0.375, 0.0, 0.375, 0.0, 0.375, 0.0, 0.0, 0.0, 0.0, 0.0, 0.0, 0.0, 0.0, 0.0, 0.0, 0.0, 0.0, 0.0, 0.0, 0.0, 0.0, 0.0, 0.0, 0.0, 0.0, 0.0, 0.0, 0.0, 0.0, 0.0, 0.0, 0.0, 0.0, 0.0, 0.0, 0.0, 0.0, 0.0, 0.0, 0.0, 0.0, 0.0, 0.0, 0.0, 0.0, 0.0, 0.625, 0.0, 0.625, 0.0, 0.625, 0.0, 0.625, 0.0, 0.0, 0.0, 0.0, 0.0, 0.0, 0.0, 0.0, 0.0, 0.0, 0.0, 0.0, 0.0, 0.0, 0.0, 0.0, 0.0, 0.0, 0.0, 0.0, 0.0, 0.0, 0.0, 0.0, 0.0, 0.0, 0.0, 0.0, 0.0, 0.0, 0.0, 0.0, 0.0, 0.0, 0.0, 0.0, 0.0, 0.0, 0.0, 0.0, 0.0, 0.0, 0.0, 0.0, 0.0, 0.0, 0.0, 0.0, 0.0, 0.0, 0.0, 0.0, 0.0, 0.0, 0.0, 0.0, 0.0, 0.0, 0.0, 0.0, 0.0, 0.0, 0.0, 0.0, 0.0])
me_cube_002.use_remesh_fix_poles = True
me_cube_002.use_remesh_preserve_attributes = False
me_cube_002.use_mirror_vertex_groups = False
me_cube_002.update()

# ---- objects
ob_empty = bpy.data.objects.new('Empty', None)
ob_cube = bpy.data.objects.new('Cube', me_cube_002)

# ---- transforms, parenting, visibility, modifiers, constraints
ob_empty.location = (-2.038e-15, 9.178, -0.939)
ob_empty.rotation_euler = (1.571, -0.0, 1.571)
ob_empty.empty_display_type = 'IMAGE'
ob_empty.empty_display_size = 5.0
ob_empty.empty_image_offset = (-2.342, -0.2877)
ob_empty.lineart.crease_threshold = 0.0
ob_cube.location = (1.511, -0.1669, 1.709)
ob_cube.lineart.crease_threshold = 0.0

# ---- collection membership
col_collection.objects.link(ob_empty)
col_collection.objects.link(ob_cube)

# ---- scene / render settings (as saved in the file)
scene.frame_start = 1; scene.frame_end = 250; scene.frame_set(1)
scene.render.engine = 'BLENDER_EEVEE_NEXT'
scene.cycles.use_denoising = False
scene.cycles.samples = 128
scene.cycles.sampling_pattern = 'TABULATED_SOBOL'
scene.cycles.use_adaptive_sampling = False
scene.cycles.use_light_tree = False
scene.view_settings.view_transform = 'Filmic'
bpy.context.view_layer.update()

# ---- added for rendering (the .blend has no active camera and no usable light): camera, sun
cam_auto = bpy.data.cameras.new('AutoCamera')
cam_auto.lens = 50.0
cam_auto.sensor_width = 36.0
cam_auto.clip_end = 1000.0
ob_auto_camera = bpy.data.objects.new('AutoCamera', cam_auto)
scene.collection.objects.link(ob_auto_camera)
ob_auto_camera.location = (6.49903, -5.65229, 3.86841)
ob_auto_camera.rotation_euler = (1.09748, -7.21219e-08, 0.694738)
scene.camera = ob_auto_camera
light_auto_sun = bpy.data.lights.new('AutoSun', 'SUN')
light_auto_sun.energy = 3.0
light_auto_sun.angle = 0.0523599
ob_auto_sun = bpy.data.objects.new('AutoSun', light_auto_sun)
scene.collection.objects.link(ob_auto_sun)
ob_auto_sun.rotation_euler = (0.872665, 0.174533, 0.523599)
bpy.context.view_layer.update()
